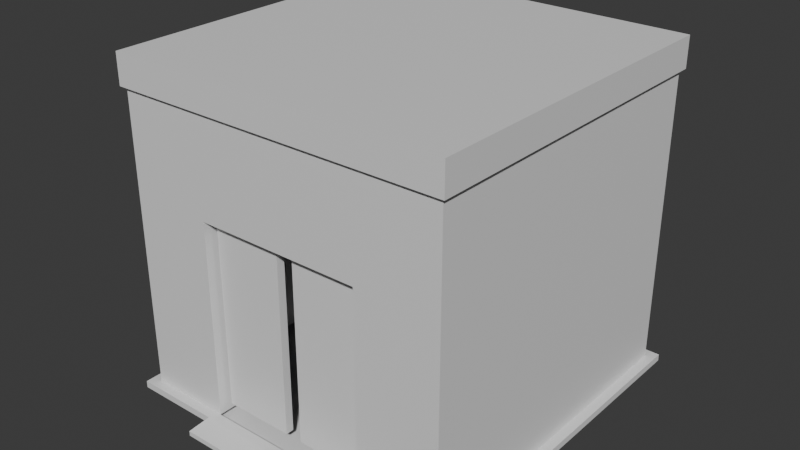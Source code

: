 # Source: Lift.blend  (saved by Blender 4.2.66; exported with 4.5.12 LTS)
import bpy
from mathutils import Matrix  # noqa: F401  (used for matrix-valued properties, if any)

bpy.ops.wm.read_factory_settings(use_empty=True)
scene = bpy.context.scene
scene.name = 'Scene'

# ---- collections
col_collection = bpy.data.collections.new('Collection'); scene.collection.children.link(col_collection)

# ---- materials (node trees are filled in below, after node groups)
mat_material = bpy.data.materials.new('Material')
mat_material.alpha_threshold = 0.0
mat_material.roughness = 0.5
mat_material.line_color = (0.0, 0.0, 0.0, 1.0)

# ---- material node trees
mat_material.use_nodes = True; mat_material.node_tree.nodes.clear()
_N = mat_material.node_tree.nodes; _L = mat_material.node_tree.links
n0 = _N.new('ShaderNodeOutputMaterial'); n0.name = 'Material Output'; n0.location = (300, 300)
n1 = _N.new('ShaderNodeBsdfPrincipled'); n1.name = 'Principled BSDF'; n1.location = (10, 300)
n1.inputs[3].default_value = 1.45
_L.new(n1.outputs[0], n0.inputs[0])
n0.is_active_output = True

# ---- world
world_world = bpy.data.worlds.new('World'); scene.world = world_world
world_world.use_nodes = True; world_world.node_tree.nodes.clear()
_N = world_world.node_tree.nodes; _L = world_world.node_tree.links
n0 = _N.new('ShaderNodeOutputWorld'); n0.name = 'World Output'; n0.location = (300, 300)
n1 = _N.new('ShaderNodeBackground'); n1.name = 'Background'; n1.location = (10, 300)
n1.inputs[0].default_value = (0.05088, 0.05088, 0.05088, 1.0)
_L.new(n1.outputs[0], n0.inputs[0])
n0.is_active_output = True
world_world.color = (0.05088, 0.05088, 0.05088)
world_world.sun_shadow_jitter_overblur = 0.0

# ---- meshes
me_cube_002 = bpy.data.meshes.new('Cube.002')
me_cube_002.from_pydata([(1.0, 1.0, 0.2199), (-1.0, -1.0, 0.2199), (1.0, -1.0, 0.2199), (-1.0, 1.0, 0.2199), (0.0, 1.0, 0.2199), (0.0, -1.0, 0.2199), (0.5, -1.0, 0.2199), (0.5, 1.0, 0.2199), (-0.5, 1.0, 0.2199), (-0.5, -1.0, 0.2199), (1.0, 1.0, -0.9612), (1.0, -1.0, -0.9612), (-1.0, 1.0, -0.9612), (0.0, 1.0, -0.9612), (0.0, -1.0, -0.9612), (-1.0, -1.0, -0.9612), (0.5, 1.0, -0.9612), (0.5, -1.0, -0.9612), (-0.5, -1.0, -0.9612), (-0.5, 1.0, -0.9612), (-1.0, -1.0, 0.8209), (1.0, 1.0, 0.8209), (1.0, -1.0, 0.8209), (-1.0, 1.0, 0.8209), (0.0, 1.0, 0.8209), (0.0, -1.0, 0.8209), (0.5, -1.0, 0.8209), (0.5, 1.0, 0.8209), (-0.5, 1.0, 0.8209), (-0.5, -1.0, 0.8209), (0.8586, 0.8586, 0.2199), (-0.8586, -0.8586, 0.2199), (0.8586, -0.8586, 0.2199), (-0.8586, 0.8586, 0.2199), (0.0, 0.8, 0.2199), (0.5, -0.8, 0.2199), (0.5, 0.8, 0.2199), (-0.5, 0.8, 0.2199), (-0.5, -0.8, 0.2199), (0.8586, 0.8586, -0.9612), (0.8586, -0.8586, -0.9612), (-0.8586, 0.8586, -0.9612), (0.0, 0.8, -0.9612), (0.0, -0.8558, -0.8226), (-0.8586, -0.8586, -0.9612), (0.5, 0.8, -0.9612), (0.5, -0.8, -0.9612), (-0.5, -0.8, -0.9612), (-0.5, 0.8, -0.9612), (-0.8586, -0.8586, 0.8209), (0.8586, 0.8586, 0.8209), (0.8586, -0.8586, 0.8209), (-0.8586, 0.8586, 0.8209), (0.0, 0.8, 0.8209), (0.0, -0.8, 0.8209), (0.5, -0.8, 0.8209), (0.5, 0.8, 0.8209), (-0.5, 0.8, 0.8209), (-0.5, -0.8, 0.8209), (-0.5296, -1.059, -1.001), (-0.5296, 1.059, -1.001), (0.5296, 1.059, -1.001), (0.5296, -1.059, -1.001), (-0.5296, -1.198, -0.9715), (0.0, -1.059, -1.001), (0.5296, -1.198, -0.9715), (0.0, 1.059, -1.001), (0.0, -1.198, -0.9715), (-1.059, -1.059, -1.001), (0.0, -1.198, -1.001), (-1.059, 1.059, -1.001), (0.5296, -1.198, -1.001), (1.059, -1.059, -1.001), (-0.5296, -1.198, -1.001), (1.059, 1.059, -1.001), (1.0, 1.0, -0.9612), (1.0, -1.0, -0.9612), (-1.0, 1.0, -0.9612), (0.0, 1.0, -0.9612), (0.0, -1.0, -0.9612), (-1.0, -1.0, -0.9612), (0.5, 1.0, -0.9612), (0.5, -1.0, -0.9612), (-0.5, -1.0, -0.9612), (-0.5, 1.0, -0.9612), (-1.0, -1.0, 0.8209), (1.0, 1.0, 0.8209), (1.0, -1.0, 0.8209), (-1.0, 1.0, 0.8209), (0.0, 1.0, 0.8209), (0.0, -1.0, 0.8209), (0.5, -1.0, 0.8209), (0.5, 1.0, 0.8209), (-0.5, 1.0, 0.8209), (-0.5, -1.0, 0.8209), (1.024, 1.024, 1.002), (1.024, -1.024, 1.002), (-1.024, 1.024, 1.002), (-1.024, -1.024, 1.002), (0.0, -1.024, 1.002), (0.0, 1.024, 1.002), (0.5118, 1.024, 1.002), (0.5118, -1.024, 1.002), (-0.5118, -1.024, 1.002), (-0.5118, 1.024, 1.002), (-1.024, -1.024, 0.8188), (1.024, 1.024, 0.8188), (1.024, -1.024, 0.8188), (-1.024, 1.024, 0.8188), (0.0, 1.024, 0.8188), (0.0, -1.024, 0.8188), (0.5118, -1.024, 0.8188), (0.5118, 1.024, 0.8188), (-0.5118, 1.024, 0.8188), (-0.5118, -1.024, 0.8188), (1.059, 1.059, -0.9601), (1.059, -1.059, -0.9601), (-1.059, 1.059, -0.9601), (0.0, 1.059, -0.9601), (0.0, -1.059, -0.9601), (-1.059, -1.059, -0.9601), (0.5296, 1.059, -0.9601), (0.5296, -1.059, -0.9601), (-0.5296, -1.059, -0.9601), (-0.5296, 1.059, -0.9601), (-0.04937, -0.9388, 0.2077), (-0.4721, -0.9388, 0.2077), (-0.04937, -0.9388, -0.9076), (-0.4721, -0.9388, -0.9076), (0.5483, -0.8622, -0.5493), (0.5483, -0.8622, -0.09047), (0.5483, -0.782, -0.5493), (0.5483, -0.782, -0.09047), (0.798, -0.8622, -0.5493), (0.798, -0.8622, -0.09047), (0.798, -0.782, -0.5493), (0.798, -0.782, -0.09047), (0.5312, -0.7765, -0.5808), (0.5312, -0.8677, -0.5808), (0.5312, -0.8677, -0.05901), (0.5312, -0.7765, -0.05901), (0.8151, -0.7765, -0.5808), (0.8151, -0.7765, -0.05901), (0.8151, -0.8677, -0.5808), (0.8151, -0.8677, -0.05901), (0.5312, -0.7681, -0.5808), (0.5483, -0.7736, -0.5493), (0.5483, -0.7736, -0.09047), (0.798, -0.7736, -0.5493), (0.798, -0.7736, -0.09047), (0.8151, -0.7681, -0.5808), (0.8151, -0.7681, -0.05901), (0.5312, -0.7681, -0.05901), (0.7434, -0.773, -0.2047), (0.7434, -0.8068, -0.2047), (0.75, -0.773, -0.2053), (0.75, -0.8068, -0.2053), (0.7563, -0.773, -0.2073), (0.7563, -0.8068, -0.2073), (0.7622, -0.773, -0.2104), (0.7622, -0.8068, -0.2104), (0.7673, -0.773, -0.2146), (0.7673, -0.8068, -0.2146), (0.7715, -0.773, -0.2197), (0.7715, -0.8068, -0.2197), (0.7746, -0.773, -0.2255), (0.7746, -0.8068, -0.2255), (0.7765, -0.773, -0.2319), (0.7765, -0.8068, -0.2319), (0.7772, -0.773, -0.2385), (0.7772, -0.8068, -0.2385), (0.7765, -0.773, -0.2451), (0.7765, -0.8068, -0.2451), (0.7746, -0.773, -0.2514), (0.7746, -0.8068, -0.2514), (0.7715, -0.773, -0.2572), (0.7715, -0.8068, -0.2572), (0.7673, -0.773, -0.2623), (0.7673, -0.8068, -0.2623), (0.7622, -0.773, -0.2665), (0.7622, -0.8068, -0.2665), (0.7563, -0.773, -0.2697), (0.7563, -0.8068, -0.2697), (0.75, -0.773, -0.2716), (0.75, -0.8068, -0.2716), (0.7434, -0.773, -0.2722), (0.7434, -0.8068, -0.2722), (0.7368, -0.773, -0.2716), (0.7368, -0.8068, -0.2716), (0.7305, -0.773, -0.2697), (0.7305, -0.8068, -0.2697), (0.7246, -0.773, -0.2665), (0.7246, -0.8068, -0.2665), (0.7195, -0.773, -0.2623), (0.7195, -0.8068, -0.2623), (0.7153, -0.773, -0.2572), (0.7153, -0.8068, -0.2572), (0.7122, -0.773, -0.2514), (0.7122, -0.8068, -0.2514), (0.7103, -0.773, -0.2451), (0.7103, -0.8068, -0.2451), (0.7096, -0.773, -0.2385), (0.7096, -0.8068, -0.2385), (0.7103, -0.773, -0.2319), (0.7103, -0.8068, -0.2319), (0.7122, -0.773, -0.2255), (0.7122, -0.8068, -0.2255), (0.7153, -0.773, -0.2197), (0.7153, -0.8068, -0.2197), (0.7195, -0.773, -0.2146), (0.7195, -0.8068, -0.2146), (0.7246, -0.773, -0.2104), (0.7246, -0.8068, -0.2104), (0.7305, -0.773, -0.2073), (0.7305, -0.8068, -0.2073), (0.7368, -0.773, -0.2053), (0.7368, -0.8068, -0.2053), (0.7434, -0.773, -0.305), (0.7434, -0.8068, -0.305), (0.75, -0.773, -0.3056), (0.75, -0.8068, -0.3056), (0.7563, -0.773, -0.3076), (0.7563, -0.8068, -0.3076), (0.7622, -0.773, -0.3107), (0.7622, -0.8068, -0.3107), (0.7673, -0.773, -0.3149), (0.7673, -0.8068, -0.3149), (0.7715, -0.773, -0.32), (0.7715, -0.8068, -0.32), (0.7746, -0.773, -0.3258), (0.7746, -0.8068, -0.3258), (0.7765, -0.773, -0.3322), (0.7765, -0.8068, -0.3322), (0.7772, -0.773, -0.3388), (0.7772, -0.8068, -0.3388), (0.7765, -0.773, -0.3453), (0.7765, -0.8068, -0.3453), (0.7746, -0.773, -0.3517), (0.7746, -0.8068, -0.3517), (0.7715, -0.773, -0.3575), (0.7715, -0.8068, -0.3575), (0.7673, -0.773, -0.3626), (0.7673, -0.8068, -0.3626), (0.7622, -0.773, -0.3668), (0.7622, -0.8068, -0.3668), (0.7563, -0.773, -0.37), (0.7563, -0.8068, -0.37), (0.75, -0.773, -0.3719), (0.75, -0.8068, -0.3719), (0.7434, -0.773, -0.3725), (0.7434, -0.8068, -0.3725), (0.7368, -0.773, -0.3719), (0.7368, -0.8068, -0.3719), (0.7305, -0.773, -0.37), (0.7305, -0.8068, -0.37), (0.7246, -0.773, -0.3668), (0.7246, -0.8068, -0.3668), (0.7195, -0.773, -0.3626), (0.7195, -0.8068, -0.3626), (0.7153, -0.773, -0.3575), (0.7153, -0.8068, -0.3575), (0.7122, -0.773, -0.3517), (0.7122, -0.8068, -0.3517), (0.7103, -0.773, -0.3453), (0.7103, -0.8068, -0.3453), (0.7096, -0.773, -0.3388), (0.7096, -0.8068, -0.3388), (0.7103, -0.773, -0.3322), (0.7103, -0.8068, -0.3322), (0.7122, -0.773, -0.3258), (0.7122, -0.8068, -0.3258), (0.7153, -0.773, -0.32), (0.7153, -0.8068, -0.32), (0.7195, -0.773, -0.3149), (0.7195, -0.8068, -0.3149), (0.7246, -0.773, -0.3107), (0.7246, -0.8068, -0.3107), (0.7305, -0.773, -0.3076), (0.7305, -0.8068, -0.3076), (0.7368, -0.773, -0.3056), (0.7368, -0.8068, -0.3056), (0.7434, -0.773, -0.4024), (0.7434, -0.8068, -0.4024), (0.75, -0.773, -0.4031), (0.75, -0.8068, -0.4031), (0.7563, -0.773, -0.405), (0.7563, -0.8068, -0.405), (0.7622, -0.773, -0.4081), (0.7622, -0.8068, -0.4081), (0.7673, -0.773, -0.4123), (0.7673, -0.8068, -0.4123), (0.7715, -0.773, -0.4174), (0.7715, -0.8068, -0.4174), (0.7746, -0.773, -0.4233), (0.7746, -0.8068, -0.4233), (0.7765, -0.773, -0.4296), (0.7765, -0.8068, -0.4296), (0.7772, -0.773, -0.4362), (0.7772, -0.8068, -0.4362), (0.7765, -0.773, -0.4428), (0.7765, -0.8068, -0.4428), (0.7746, -0.773, -0.4491), (0.7746, -0.8068, -0.4491), (0.7715, -0.773, -0.4549), (0.7715, -0.8068, -0.4549), (0.7673, -0.773, -0.46), (0.7673, -0.8068, -0.46), (0.7622, -0.773, -0.4642), (0.7622, -0.8068, -0.4642), (0.7563, -0.773, -0.4674), (0.7563, -0.8068, -0.4674), (0.75, -0.773, -0.4693), (0.75, -0.8068, -0.4693), (0.7434, -0.773, -0.4699), (0.7434, -0.8068, -0.4699), (0.7368, -0.773, -0.4693), (0.7368, -0.8068, -0.4693), (0.7305, -0.773, -0.4674), (0.7305, -0.8068, -0.4674), (0.7246, -0.773, -0.4642), (0.7246, -0.8068, -0.4642), (0.7195, -0.773, -0.46), (0.7195, -0.8068, -0.46), (0.7153, -0.773, -0.4549), (0.7153, -0.8068, -0.4549), (0.7122, -0.773, -0.4491), (0.7122, -0.8068, -0.4491), (0.7103, -0.773, -0.4428), (0.7103, -0.8068, -0.4428), (0.7096, -0.773, -0.4362), (0.7096, -0.8068, -0.4362), (0.7103, -0.773, -0.4296), (0.7103, -0.8068, -0.4296), (0.7122, -0.773, -0.4233), (0.7122, -0.8068, -0.4233), (0.7153, -0.773, -0.4174), (0.7153, -0.8068, -0.4174), (0.7195, -0.773, -0.4123), (0.7195, -0.8068, -0.4123), (0.7246, -0.773, -0.4081), (0.7246, -0.8068, -0.4081), (0.7305, -0.773, -0.405), (0.7305, -0.8068, -0.405), (0.7368, -0.773, -0.4031), (0.7368, -0.8068, -0.4031), (0.5655, -0.7943, -0.2631), (0.5655, -0.7943, -0.2173), (0.5655, -0.7697, -0.2631), (0.5655, -0.7697, -0.2173), (0.6963, -0.7943, -0.2631), (0.6963, -0.7943, -0.2173), (0.6963, -0.7697, -0.2631), (0.6963, -0.7697, -0.2173), (0.5655, -0.7943, -0.3627), (0.5655, -0.7943, -0.3169), (0.5655, -0.7697, -0.3627), (0.5655, -0.7697, -0.3169), (0.6963, -0.7943, -0.3627), (0.6963, -0.7943, -0.3169), (0.6963, -0.7697, -0.3627), (0.6963, -0.7697, -0.3169), (0.5655, -0.7943, -0.4614), (0.5655, -0.7943, -0.4157), (0.5655, -0.7697, -0.4614), (0.5655, -0.7697, -0.4157), (0.6963, -0.7943, -0.4614), (0.6963, -0.7943, -0.4157), (0.6963, -0.7697, -0.4614), (0.6963, -0.7697, -0.4157), (0.5661, -0.7943, -0.1812), (0.5661, -0.7943, -0.111), (0.5661, -0.7697, -0.1812), (0.5661, -0.7697, -0.111), (0.7731, -0.7943, -0.1812), (0.7731, -0.7943, -0.111), (0.7731, -0.7697, -0.1812), (0.7731, -0.7697, -0.111), (0.05359, -0.9388, 0.2077), (0.4721, -0.9388, 0.2077), (0.05359, -0.9388, -0.9076), (0.4721, -0.9388, -0.9076), (-0.04937, -0.8902, 0.2077), (-0.4721, -0.8902, 0.2077), (-0.04937, -0.8902, -0.9076), (-0.4721, -0.8902, -0.9076), (0.05359, -0.8902, 0.2077), (0.4721, -0.8902, 0.2077), (0.05359, -0.8902, -0.9076), (0.4721, -0.8902, -0.9076)], [(14, 18), (17, 14), (43, 47), (46, 43)], [(19, 8, 4, 13), (16, 7, 0, 10), (10, 0, 2, 11), (15, 1, 3, 12), (18, 9, 1, 15), (13, 4, 7, 16), (11, 2, 6, 17), (12, 3, 8, 19), (5, 25, 29, 9), (3, 23, 28, 8), (4, 24, 27, 7), (2, 22, 26, 6), (6, 26, 25, 5), (8, 28, 24, 4), (7, 27, 21, 0), (0, 21, 22, 2), (1, 20, 23, 3), (9, 29, 20, 1), (48, 42, 34, 37), (45, 39, 30, 36), (39, 40, 32, 30), (44, 41, 33, 31), (47, 44, 31, 38), (42, 45, 36, 34), (40, 46, 35, 32), (41, 48, 37, 33), (33, 37, 57, 52), (34, 36, 56, 53), (32, 35, 55, 51), (37, 34, 53, 57), (36, 30, 50, 56), (30, 32, 51, 50), (31, 33, 52, 49), (38, 31, 49, 58), (38, 58, 54, 55, 35, 6, 5, 9), (17, 6, 35, 46), (9, 18, 47, 38), (12, 19, 48, 41), (11, 17, 46, 40), (13, 16, 45, 42), (18, 15, 44, 47), (15, 12, 41, 44), (10, 11, 40, 39), (16, 10, 39, 45), (19, 13, 42, 48), (29, 25, 54, 58), (28, 23, 52, 57), (27, 24, 53, 56), (26, 22, 51, 55), (25, 26, 55, 54), (24, 28, 57, 53), (21, 27, 56, 50), (22, 21, 50, 51), (23, 20, 49, 52), (20, 29, 58, 49), (70, 60, 59, 68), (66, 61, 62, 64), (60, 66, 64, 59), (119, 123, 63, 67), (61, 74, 72, 62), (91, 87, 107, 111), (86, 92, 112, 106), (62, 122, 65, 71), (85, 94, 114, 105), (92, 89, 109, 112), (89, 93, 113, 109), (88, 85, 105, 108), (93, 88, 108, 113), (71, 65, 67, 69), (69, 67, 63, 73), (90, 91, 111, 110), (87, 86, 106, 107), (94, 90, 110, 114), (75, 76, 116, 115), (82, 79, 119, 122), (76, 82, 122, 116), (80, 77, 117, 120), (84, 78, 118, 124), (79, 83, 123, 119), (83, 80, 120, 123), (81, 75, 115, 121), (77, 84, 124, 117), (78, 81, 121, 118), (104, 97, 98, 103), (114, 103, 98, 105), (105, 98, 97, 108), (106, 95, 96, 107), (112, 101, 95, 106), (113, 104, 100, 109), (111, 102, 99, 110), (101, 100, 99, 102), (95, 101, 102, 96), (107, 96, 102, 111), (109, 100, 101, 112), (108, 97, 104, 113), (110, 99, 103, 114), (100, 104, 103, 99), (70, 117, 124, 60), (123, 59, 73, 63), (72, 116, 122, 62), (66, 118, 121, 61), (59, 123, 120, 68), (68, 120, 117, 70), (74, 115, 116, 72), (61, 121, 115, 74), (60, 124, 118, 66), (122, 119, 67, 65), (64, 62, 71, 69), (59, 64, 69, 73), (127, 128, 126, 125), (134, 133, 143, 144), (131, 132, 136, 135), (130, 134, 144, 139), (133, 134, 130, 129), (131, 135, 148, 146), (137, 140, 152, 145), (138, 139, 140, 137), (141, 142, 144, 143), (137, 141, 143, 138), (142, 140, 139, 144), (135, 136, 149, 148), (140, 142, 151, 152), (129, 130, 139, 138), (133, 129, 138, 143), (146, 148, 150, 145), (148, 149, 151, 150), (149, 147, 152, 151), (147, 146, 145, 152), (142, 141, 150, 151), (141, 137, 145, 150), (136, 132, 147, 149), (132, 131, 146, 147), (153, 154, 156, 155), (155, 156, 158, 157), (157, 158, 160, 159), (159, 160, 162, 161), (161, 162, 164, 163), (163, 164, 166, 165), (165, 166, 168, 167), (167, 168, 170, 169), (169, 170, 172, 171), (171, 172, 174, 173), (173, 174, 176, 175), (175, 176, 178, 177), (177, 178, 180, 179), (179, 180, 182, 181), (181, 182, 184, 183), (183, 184, 186, 185), (185, 186, 188, 187), (187, 188, 190, 189), (189, 190, 192, 191), (191, 192, 194, 193), (193, 194, 196, 195), (195, 196, 198, 197), (197, 198, 200, 199), (199, 200, 202, 201), (201, 202, 204, 203), (203, 204, 206, 205), (205, 206, 208, 207), (207, 208, 210, 209), (209, 210, 212, 211), (211, 212, 214, 213), (156, 154, 216, 214, 212, 210, 208, 206, 204, 202, 200, 198, 196, 194, 192, 190, 188, 186, 184, 182, 180, 178, 176, 174, 172, 170, 168, 166, 164, 162, 160, 158), (213, 214, 216, 215), (215, 216, 154, 153), (153, 155, 157, 159, 161, 163, 165, 167, 169, 171, 173, 175, 177, 179, 181, 183, 185, 187, 189, 191, 193, 195, 197, 199, 201, 203, 205, 207, 209, 211, 213, 215), (217, 218, 220, 219), (219, 220, 222, 221), (221, 222, 224, 223), (223, 224, 226, 225), (225, 226, 228, 227), (227, 228, 230, 229), (229, 230, 232, 231), (231, 232, 234, 233), (233, 234, 236, 235), (235, 236, 238, 237), (237, 238, 240, 239), (239, 240, 242, 241), (241, 242, 244, 243), (243, 244, 246, 245), (245, 246, 248, 247), (247, 248, 250, 249), (249, 250, 252, 251), (251, 252, 254, 253), (253, 254, 256, 255), (255, 256, 258, 257), (257, 258, 260, 259), (259, 260, 262, 261), (261, 262, 264, 263), (263, 264, 266, 265), (265, 266, 268, 267), (267, 268, 270, 269), (269, 270, 272, 271), (271, 272, 274, 273), (273, 274, 276, 275), (275, 276, 278, 277), (220, 218, 280, 278, 276, 274, 272, 270, 268, 266, 264, 262, 260, 258, 256, 254, 252, 250, 248, 246, 244, 242, 240, 238, 236, 234, 232, 230, 228, 226, 224, 222), (277, 278, 280, 279), (279, 280, 218, 217), (217, 219, 221, 223, 225, 227, 229, 231, 233, 235, 237, 239, 241, 243, 245, 247, 249, 251, 253, 255, 257, 259, 261, 263, 265, 267, 269, 271, 273, 275, 277, 279), (281, 282, 284, 283), (283, 284, 286, 285), (285, 286, 288, 287), (287, 288, 290, 289), (289, 290, 292, 291), (291, 292, 294, 293), (293, 294, 296, 295), (295, 296, 298, 297), (297, 298, 300, 299), (299, 300, 302, 301), (301, 302, 304, 303), (303, 304, 306, 305), (305, 306, 308, 307), (307, 308, 310, 309), (309, 310, 312, 311), (311, 312, 314, 313), (313, 314, 316, 315), (315, 316, 318, 317), (317, 318, 320, 319), (319, 320, 322, 321), (321, 322, 324, 323), (323, 324, 326, 325), (325, 326, 328, 327), (327, 328, 330, 329), (329, 330, 332, 331), (331, 332, 334, 333), (333, 334, 336, 335), (335, 336, 338, 337), (337, 338, 340, 339), (339, 340, 342, 341), (284, 282, 344, 342, 340, 338, 336, 334, 332, 330, 328, 326, 324, 322, 320, 318, 316, 314, 312, 310, 308, 306, 304, 302, 300, 298, 296, 294, 292, 290, 288, 286), (341, 342, 344, 343), (343, 344, 282, 281), (281, 283, 285, 287, 289, 291, 293, 295, 297, 299, 301, 303, 305, 307, 309, 311, 313, 315, 317, 319, 321, 323, 325, 327, 329, 331, 333, 335, 337, 339, 341, 343), (345, 346, 348, 347), (347, 348, 352, 351), (351, 352, 350, 349), (349, 350, 346, 345), (347, 351, 349, 345), (352, 348, 346, 350), (353, 354, 356, 355), (355, 356, 360, 359), (359, 360, 358, 357), (357, 358, 354, 353), (355, 359, 357, 353), (360, 356, 354, 358), (361, 362, 364, 363), (363, 364, 368, 367), (367, 368, 366, 365), (365, 366, 362, 361), (363, 367, 365, 361), (368, 364, 362, 366), (369, 370, 372, 371), (371, 372, 376, 375), (375, 376, 374, 373), (373, 374, 370, 369), (371, 375, 373, 369), (376, 372, 370, 374), (380, 379, 377, 378), (383, 381, 382, 384), (388, 386, 385, 387), (128, 127, 383, 384), (380, 378, 386, 388), (127, 125, 381, 383), (378, 377, 385, 386), (379, 380, 388, 387), (126, 128, 384, 382), (377, 379, 387, 385), (125, 126, 382, 381)])
_uv = me_cube_002.uv_layers.new(name='UVMap')
_uv.uv.foreach_set('vector', [0.3798, 0.3125, 0.5, 0.3125, 0.5, 0.375, 0.3798, 0.375, 0.3798, 0.4375, 0.5, 0.4375, 0.5, 0.5, 0.3798, 0.5, 0.3798, 0.5, 0.5, 0.5, 0.5, 0.75, 0.3798, 0.75, 0.3798, 0.0, 0.5, 0.0, 0.5, 0.25, 0.3798, 0.25, 0.3798, 0.9375, 0.5, 0.9375, 0.5, 1.0, 0.3798, 1.0, 0.3798, 0.375, 0.5, 0.375, 0.5, 0.4375, 0.3798, 0.4375, 0.3798, 0.75, 0.5, 0.75, 0.5, 0.8125, 0.3798, 0.8125, 0.3798, 0.25, 0.5, 0.25, 0.5, 0.3125, 0.3798, 0.3125, 0.5, 0.875, 0.5963, 0.875, 0.5963, 0.9375, 0.5, 0.9375, 0.5, 0.25, 0.5963, 0.25, 0.5963, 0.3125, 0.5, 0.3125, 0.5, 0.375, 0.5963, 0.375, 0.5963, 0.4375, 0.5, 0.4375, 0.5, 0.75, 0.5963, 0.75, 0.5963, 0.8125, 0.5, 0.8125, 0.5, 0.8125, 0.5963, 0.8125, 0.5963, 0.875, 0.5, 0.875, 0.5, 0.3125, 0.5963, 0.3125, 0.5963, 0.375, 0.5, 0.375, 0.5, 0.4375, 0.5963, 0.4375, 0.5963, 0.5, 0.5, 0.5, 0.5, 0.5, 0.5963, 0.5, 0.5963, 0.75, 0.5, 0.75, 0.5, 0.0, 0.5963, 0.0, 0.5963, 0.25, 0.5, 0.25, 0.5, 0.9375, 0.5963, 0.9375, 0.5963, 1.0, 0.5, 1.0, 0.3798, 0.3125, 0.3798, 0.375, 0.5, 0.375, 0.5, 0.3125, 0.3798, 0.4375, 0.3798, 0.5, 0.5, 0.5, 0.5, 0.4375, 0.3798, 0.5, 0.3798, 0.75, 0.5, 0.75, 0.5, 0.5, 0.3798, 0.0, 0.3798, 0.25, 0.5, 0.25, 0.5, 0.0, 0.3798, 0.9375, 0.3798, 1.0, 0.5, 1.0, 0.5, 0.9375, 0.3798, 0.375, 0.3798, 0.4375, 0.5, 0.4375, 0.5, 0.375, 0.3798, 0.75, 0.3798, 0.8125, 0.5, 0.8125, 0.5, 0.75, 0.3798, 0.25, 0.3798, 0.3125, 0.5, 0.3125, 0.5, 0.25, 0.5, 0.25, 0.5, 0.3125, 0.5963, 0.3125, 0.5963, 0.25, 0.5, 0.375, 0.5, 0.4375, 0.5963, 0.4375, 0.5963, 0.375, 0.5, 0.75, 0.5, 0.8125, 0.5963, 0.8125, 0.5963, 0.75, 0.5, 0.3125, 0.5, 0.375, 0.5963, 0.375, 0.5963, 0.3125, 0.5, 0.4375, 0.5, 0.5, 0.5963, 0.5, 0.5963, 0.4375, 0.5, 0.5, 0.5, 0.75, 0.5963, 0.75, 0.5963, 0.5, 0.5, 0.0, 0.5, 0.25, 0.5963, 0.25, 0.5963, 0.0, 0.5, 0.9375, 0.5, 1.0, 0.5963, 1.0, 0.5963, 0.9375, 0.5, 0.9375, 0.5963, 0.9375, 0.5963, 0.875, 0.5963, 0.8125, 0.5, 0.8125, 0.5, 0.8125, 0.5, 0.875, 0.5, 0.9375, 0.3798, 0.8125, 0.5, 0.8125, 0.5, 0.8125, 0.3798, 0.8125, 0.5, 0.9375, 0.3798, 0.9375, 0.3798, 0.9375, 0.5, 0.9375, 0.3798, 0.25, 0.3798, 0.3125, 0.3798, 0.3125, 0.3798, 0.25, 0.3798, 0.75, 0.3798, 0.8125, 0.3798, 0.8125, 0.3798, 0.75, 0.3798, 0.375, 0.3798, 0.4375, 0.3798, 0.4375, 0.3798, 0.375, 0.3798, 0.9375, 0.3798, 1.0, 0.3798, 1.0, 0.3798, 0.9375, 0.3798, 0.0, 0.3798, 0.25, 0.3798, 0.25, 0.3798, 0.0, 0.3798, 0.5, 0.3798, 0.75, 0.3798, 0.75, 0.3798, 0.5, 0.3798, 0.4375, 0.3798, 0.5, 0.3798, 0.5, 0.3798, 0.4375, 0.3798, 0.3125, 0.3798, 0.375, 0.3798, 0.375, 0.3798, 0.3125, 0.5963, 0.9375, 0.5963, 0.875, 0.5963, 0.875, 0.5963, 0.9375, 0.5963, 0.3125, 0.5963, 0.25, 0.5963, 0.25, 0.5963, 0.3125, 0.5963, 0.4375, 0.5963, 0.375, 0.5963, 0.375, 0.5963, 0.4375, 0.5963, 0.8125, 0.5963, 0.75, 0.5963, 0.75, 0.5963, 0.8125, 0.5963, 0.875, 0.5963, 0.8125, 0.5963, 0.8125, 0.5963, 0.875, 0.5963, 0.375, 0.5963, 0.3125, 0.5963, 0.3125, 0.5963, 0.375, 0.5963, 0.5, 0.5963, 0.4375, 0.5963, 0.4375, 0.5963, 0.5, 0.5963, 0.75, 0.5963, 0.5, 0.5963, 0.5, 0.5963, 0.75, 0.5963, 0.25, 0.5963, 0.0, 0.5963, 0.0, 0.5963, 0.25, 0.5963, 1.0, 0.5963, 0.9375, 0.5963, 0.9375, 0.5963, 1.0, 0.125, 0.5, 0.1875, 0.5, 0.1875, 0.75, 0.125, 0.75, 0.25, 0.5, 0.3125, 0.5, 0.3125, 0.75, 0.25, 0.75, 0.1875, 0.5, 0.25, 0.5, 0.25, 0.75, 0.1875, 0.75, 0.0, 0.0, 0.0, 0.0, 0.0, 0.0, 0.0, 0.0, 0.3125, 0.5, 0.375, 0.5, 0.375, 0.75, 0.3125, 0.75, 0.5963, 0.8125, 0.5963, 0.75, 0.5963, 0.75, 0.5963, 0.8125, 0.5963, 0.5, 0.5963, 0.4375, 0.5963, 0.4375, 0.5963, 0.5, 0.375, 0.8125, 0.3798, 0.8125, 0.3798, 0.8125, 0.375, 0.8125, 0.5963, 1.0, 0.5963, 0.9375, 0.5963, 0.9375, 0.5963, 1.0, 0.5963, 0.4375, 0.5963, 0.375, 0.5963, 0.375, 0.5963, 0.4375, 0.5963, 0.375, 0.5963, 0.3125, 0.5963, 0.3125, 0.5963, 0.375, 0.5963, 0.25, 0.5963, 0.0, 0.5963, 0.0, 0.5963, 0.25, 0.5963, 0.3125, 0.5963, 0.25, 0.5963, 0.25, 0.5963, 0.3125, 0.375, 0.8125, 0.3798, 0.8125, 0.3798, 0.875, 0.375, 0.875, 0.375, 0.875, 0.3798, 0.875, 0.3798, 0.9375, 0.375, 0.9375, 0.5963, 0.875, 0.5963, 0.8125, 0.5963, 0.8125, 0.5963, 0.875, 0.5963, 0.75, 0.5963, 0.5, 0.5963, 0.5, 0.5963, 0.75, 0.5963, 0.9375, 0.5963, 0.875, 0.5963, 0.875, 0.5963, 0.9375, 0.3798, 0.5, 0.3798, 0.75, 0.3798, 0.75, 0.3798, 0.5, 0.0, 0.0, 0.0, 0.0, 0.0, 0.0, 0.0, 0.0, 0.3798, 0.75, 0.3798, 0.8125, 0.3798, 0.8125, 0.3798, 0.75, 0.3798, 0.0, 0.3798, 0.25, 0.3798, 0.25, 0.3798, 0.0, 0.3798, 0.3125, 0.3798, 0.375, 0.3798, 0.375, 0.3798, 0.3125, 0.0, 0.0, 0.0, 0.0, 0.0, 0.0, 0.0, 0.0, 0.3798, 0.9375, 0.3798, 1.0, 0.3798, 1.0, 0.3798, 0.9375, 0.3798, 0.4375, 0.3798, 0.5, 0.3798, 0.5, 0.3798, 0.4375, 0.3798, 0.25, 0.3798, 0.3125, 0.3798, 0.3125, 0.3798, 0.25, 0.3798, 0.375, 0.3798, 0.4375, 0.3798, 0.4375, 0.3798, 0.375, 0.8125, 0.5, 0.875, 0.5, 0.875, 0.75, 0.8125, 0.75, 0.5963, 0.9375, 0.625, 0.9375, 0.625, 1.0, 0.5963, 1.0, 0.5963, 0.0, 0.625, 0.0, 0.625, 0.25, 0.5963, 0.25, 0.5963, 0.5, 0.625, 0.5, 0.625, 0.75, 0.5963, 0.75, 0.5963, 0.4375, 0.625, 0.4375, 0.625, 0.5, 0.5963, 0.5, 0.5963, 0.3125, 0.625, 0.3125, 0.625, 0.375, 0.5963, 0.375, 0.5963, 0.8125, 0.625, 0.8125, 0.625, 0.875, 0.5963, 0.875, 0.6875, 0.5, 0.75, 0.5, 0.75, 0.75, 0.6875, 0.75, 0.625, 0.5, 0.6875, 0.5, 0.6875, 0.75, 0.625, 0.75, 0.5963, 0.75, 0.625, 0.75, 0.625, 0.8125, 0.5963, 0.8125, 0.5963, 0.375, 0.625, 0.375, 0.625, 0.4375, 0.5963, 0.4375, 0.5963, 0.25, 0.625, 0.25, 0.625, 0.3125, 0.5963, 0.3125, 0.5963, 0.875, 0.625, 0.875, 0.625, 0.9375, 0.5963, 0.9375, 0.75, 0.5, 0.8125, 0.5, 0.8125, 0.75, 0.75, 0.75, 0.375, 0.25, 0.3798, 0.25, 0.3798, 0.3125, 0.375, 0.3125, 0.3798, 0.9375, 0.375, 0.9375, 0.375, 0.9375, 0.3798, 0.9375, 0.375, 0.75, 0.3798, 0.75, 0.3798, 0.8125, 0.375, 0.8125, 0.375, 0.375, 0.3798, 0.375, 0.3798, 0.4375, 0.375, 0.4375, 0.375, 0.9375, 0.3798, 0.9375, 0.3798, 1.0, 0.375, 1.0, 0.375, 0.0, 0.3798, 0.0, 0.3798, 0.25, 0.375, 0.25, 0.375, 0.5, 0.3798, 0.5, 0.3798, 0.75, 0.375, 0.75, 0.375, 0.4375, 0.3798, 0.4375, 0.3798, 0.5, 0.375, 0.5, 0.375, 0.3125, 0.3798, 0.3125, 0.3798, 0.375, 0.375, 0.375, 0.0, 0.0, 0.0, 0.0, 0.0, 0.0, 0.0, 0.0, 0.25, 0.75, 0.3125, 0.75, 0.3125, 0.75, 0.25, 0.75, 0.1875, 0.75, 0.25, 0.75, 0.25, 0.75, 0.1875, 0.75, 0.3798, 0.875, 0.3798, 0.9375, 0.5, 0.9375, 0.5, 0.875, 0.625, 0.75, 0.375, 0.75, 0.375, 0.75, 0.625, 0.75, 0.375, 0.25, 0.625, 0.25, 0.625, 0.5, 0.375, 0.5, 0.625, 1.0, 0.625, 0.75, 0.625, 0.75, 0.625, 1.0, 0.375, 0.75, 0.625, 0.75, 0.625, 1.0, 0.375, 1.0, 0.375, 0.25, 0.375, 0.5, 0.375, 0.5, 0.375, 0.25, 0.375, 0.25, 0.625, 0.25, 0.625, 0.25, 0.375, 0.25, 0.375, 0.0, 0.625, 0.0, 0.625, 0.25, 0.375, 0.25, 0.375, 0.5, 0.625, 0.5, 0.625, 0.75, 0.375, 0.75, 0.125, 0.5, 0.375, 0.5, 0.375, 0.75, 0.125, 0.75, 0.625, 0.5, 0.875, 0.5, 0.875, 0.75, 0.625, 0.75, 0.375, 0.5, 0.625, 0.5, 0.625, 0.5, 0.375, 0.5, 0.875, 0.5, 0.625, 0.5, 0.625, 0.5, 0.875, 0.5, 0.375, 1.0, 0.625, 1.0, 0.625, 1.0, 0.375, 1.0, 0.375, 0.75, 0.375, 1.0, 0.375, 1.0, 0.375, 0.75, 0.375, 0.25, 0.375, 0.5, 0.375, 0.5, 0.375, 0.25, 0.375, 0.5, 0.625, 0.5, 0.625, 0.5, 0.375, 0.5, 0.625, 0.5, 0.625, 0.25, 0.625, 0.25, 0.625, 0.5, 0.625, 0.25, 0.375, 0.25, 0.375, 0.25, 0.625, 0.25, 0.625, 0.5, 0.375, 0.5, 0.375, 0.5, 0.625, 0.5, 0.375, 0.5, 0.125, 0.5, 0.125, 0.5, 0.375, 0.5, 0.625, 0.5, 0.625, 0.25, 0.625, 0.25, 0.625, 0.5, 0.625, 0.25, 0.375, 0.25, 0.375, 0.25, 0.625, 0.25, 1.0, 0.5, 1.0, 1.0, 0.9688, 1.0, 0.9688, 0.5, 0.9688, 0.5, 0.9688, 1.0, 0.9375, 1.0, 0.9375, 0.5, 0.9375, 0.5, 0.9375, 1.0, 0.9062, 1.0, 0.9062, 0.5, 0.9062, 0.5, 0.9062, 1.0, 0.875, 1.0, 0.875, 0.5, 0.875, 0.5, 0.875, 1.0, 0.8438, 1.0, 0.8438, 0.5, 0.8438, 0.5, 0.8438, 1.0, 0.8125, 1.0, 0.8125, 0.5, 0.8125, 0.5, 0.8125, 1.0, 0.7812, 1.0, 0.7812, 0.5, 0.7812, 0.5, 0.7812, 1.0, 0.75, 1.0, 0.75, 0.5, 0.75, 0.5, 0.75, 1.0, 0.7188, 1.0, 0.7188, 0.5, 0.7188, 0.5, 0.7188, 1.0, 0.6875, 1.0, 0.6875, 0.5, 0.6875, 0.5, 0.6875, 1.0, 0.6562, 1.0, 0.6562, 0.5, 0.6562, 0.5, 0.6562, 1.0, 0.625, 1.0, 0.625, 0.5, 0.625, 0.5, 0.625, 1.0, 0.5938, 1.0, 0.5938, 0.5, 0.5938, 0.5, 0.5938, 1.0, 0.5625, 1.0, 0.5625, 0.5, 0.5625, 0.5, 0.5625, 1.0, 0.5312, 1.0, 0.5312, 0.5, 0.5312, 0.5, 0.5312, 1.0, 0.5, 1.0, 0.5, 0.5, 0.5, 0.5, 0.5, 1.0, 0.4688, 1.0, 0.4688, 0.5, 0.4688, 0.5, 0.4688, 1.0, 0.4375, 1.0, 0.4375, 0.5, 0.4375, 0.5, 0.4375, 1.0, 0.4062, 1.0, 0.4062, 0.5, 0.4062, 0.5, 0.4062, 1.0, 0.375, 1.0, 0.375, 0.5, 0.375, 0.5, 0.375, 1.0, 0.3438, 1.0, 0.3438, 0.5, 0.3438, 0.5, 0.3438, 1.0, 0.3125, 1.0, 0.3125, 0.5, 0.3125, 0.5, 0.3125, 1.0, 0.2812, 1.0, 0.2812, 0.5, 0.2812, 0.5, 0.2812, 1.0, 0.25, 1.0, 0.25, 0.5, 0.25, 0.5, 0.25, 1.0, 0.2188, 1.0, 0.2188, 0.5, 0.2188, 0.5, 0.2188, 1.0, 0.1875, 1.0, 0.1875, 0.5, 0.1875, 0.5, 0.1875, 1.0, 0.1562, 1.0, 0.1562, 0.5, 0.1562, 0.5, 0.1562, 1.0, 0.125, 1.0, 0.125, 0.5, 0.125, 0.5, 0.125, 1.0, 0.09375, 1.0, 0.09375, 0.5, 0.09375, 0.5, 0.09375, 1.0, 0.0625, 1.0, 0.0625, 0.5, 0.2968, 0.4854, 0.25, 0.49, 0.2032, 0.4854, 0.1582, 0.4717, 0.1167, 0.4496, 0.08029, 0.4197, 0.05045, 0.3833, 0.02827, 0.3418, 0.01461, 0.2968, 0.01, 0.25, 0.01461, 0.2032, 0.02827, 0.1582, 0.05045, 0.1167, 0.08029, 0.08029, 0.1167, 0.05045, 0.1582, 0.02827, 0.2032, 0.01461, 0.25, 0.01, 0.2968, 0.01461, 0.3418, 0.02827, 0.3833, 0.05045, 0.4197, 0.08029, 0.4496, 0.1167, 0.4717, 0.1582, 0.4854, 0.2032, 0.49, 0.25, 0.4854, 0.2968, 0.4717, 0.3418, 0.4496, 0.3833, 0.4197, 0.4197, 0.3833, 0.4496, 0.3418, 0.4717, 0.0625, 0.5, 0.0625, 1.0, 0.03125, 1.0, 0.03125, 0.5, 0.03125, 0.5, 0.03125, 1.0, 0.0, 1.0, 0.0, 0.5, 0.75, 0.49, 0.7968, 0.4854, 0.8418, 0.4717, 0.8833, 0.4496, 0.9197, 0.4197, 0.9496, 0.3833, 0.9717, 0.3418, 0.9854, 0.2968, 0.99, 0.25, 0.9854, 0.2032, 0.9717, 0.1582, 0.9496, 0.1167, 0.9197, 0.08029, 0.8833, 0.05045, 0.8418, 0.02827, 0.7968, 0.01461, 0.75, 0.01, 0.7032, 0.01461, 0.6582, 0.02827, 0.6167, 0.05045, 0.5803, 0.08029, 0.5504, 0.1167, 0.5283, 0.1582, 0.5146, 0.2032, 0.51, 0.25, 0.5146, 0.2968, 0.5283, 0.3418, 0.5504, 0.3833, 0.5803, 0.4197, 0.6167, 0.4496, 0.6582, 0.4717, 0.7032, 0.4854, 1.0, 0.5, 1.0, 1.0, 0.9688, 1.0, 0.9688, 0.5, 0.9688, 0.5, 0.9688, 1.0, 0.9375, 1.0, 0.9375, 0.5, 0.9375, 0.5, 0.9375, 1.0, 0.9062, 1.0, 0.9062, 0.5, 0.9062, 0.5, 0.9062, 1.0, 0.875, 1.0, 0.875, 0.5, 0.875, 0.5, 0.875, 1.0, 0.8438, 1.0, 0.8438, 0.5, 0.8438, 0.5, 0.8438, 1.0, 0.8125, 1.0, 0.8125, 0.5, 0.8125, 0.5, 0.8125, 1.0, 0.7812, 1.0, 0.7812, 0.5, 0.7812, 0.5, 0.7812, 1.0, 0.75, 1.0, 0.75, 0.5, 0.75, 0.5, 0.75, 1.0, 0.7188, 1.0, 0.7188, 0.5, 0.7188, 0.5, 0.7188, 1.0, 0.6875, 1.0, 0.6875, 0.5, 0.6875, 0.5, 0.6875, 1.0, 0.6562, 1.0, 0.6562, 0.5, 0.6562, 0.5, 0.6562, 1.0, 0.625, 1.0, 0.625, 0.5, 0.625, 0.5, 0.625, 1.0, 0.5938, 1.0, 0.5938, 0.5, 0.5938, 0.5, 0.5938, 1.0, 0.5625, 1.0, 0.5625, 0.5, 0.5625, 0.5, 0.5625, 1.0, 0.5312, 1.0, 0.5312, 0.5, 0.5312, 0.5, 0.5312, 1.0, 0.5, 1.0, 0.5, 0.5, 0.5, 0.5, 0.5, 1.0, 0.4688, 1.0, 0.4688, 0.5, 0.4688, 0.5, 0.4688, 1.0, 0.4375, 1.0, 0.4375, 0.5, 0.4375, 0.5, 0.4375, 1.0, 0.4062, 1.0, 0.4062, 0.5, 0.4062, 0.5, 0.4062, 1.0, 0.375, 1.0, 0.375, 0.5, 0.375, 0.5, 0.375, 1.0, 0.3438, 1.0, 0.3438, 0.5, 0.3438, 0.5, 0.3438, 1.0, 0.3125, 1.0, 0.3125, 0.5, 0.3125, 0.5, 0.3125, 1.0, 0.2812, 1.0, 0.2812, 0.5, 0.2812, 0.5, 0.2812, 1.0, 0.25, 1.0, 0.25, 0.5, 0.25, 0.5, 0.25, 1.0, 0.2188, 1.0, 0.2188, 0.5, 0.2188, 0.5, 0.2188, 1.0, 0.1875, 1.0, 0.1875, 0.5, 0.1875, 0.5, 0.1875, 1.0, 0.1562, 1.0, 0.1562, 0.5, 0.1562, 0.5, 0.1562, 1.0, 0.125, 1.0, 0.125, 0.5, 0.125, 0.5, 0.125, 1.0, 0.09375, 1.0, 0.09375, 0.5, 0.09375, 0.5, 0.09375, 1.0, 0.0625, 1.0, 0.0625, 0.5, 0.2968, 0.4854, 0.25, 0.49, 0.2032, 0.4854, 0.1582, 0.4717, 0.1167, 0.4496, 0.08029, 0.4197, 0.05045, 0.3833, 0.02827, 0.3418, 0.01461, 0.2968, 0.01, 0.25, 0.01461, 0.2032, 0.02827, 0.1582, 0.05045, 0.1167, 0.08029, 0.08029, 0.1167, 0.05045, 0.1582, 0.02827, 0.2032, 0.01461, 0.25, 0.01, 0.2968, 0.01461, 0.3418, 0.02827, 0.3833, 0.05045, 0.4197, 0.08029, 0.4496, 0.1167, 0.4717, 0.1582, 0.4854, 0.2032, 0.49, 0.25, 0.4854, 0.2968, 0.4717, 0.3418, 0.4496, 0.3833, 0.4197, 0.4197, 0.3833, 0.4496, 0.3418, 0.4717, 0.0625, 0.5, 0.0625, 1.0, 0.03125, 1.0, 0.03125, 0.5, 0.03125, 0.5, 0.03125, 1.0, 0.0, 1.0, 0.0, 0.5, 0.75, 0.49, 0.7968, 0.4854, 0.8418, 0.4717, 0.8833, 0.4496, 0.9197, 0.4197, 0.9496, 0.3833, 0.9717, 0.3418, 0.9854, 0.2968, 0.99, 0.25, 0.9854, 0.2032, 0.9717, 0.1582, 0.9496, 0.1167, 0.9197, 0.08029, 0.8833, 0.05045, 0.8418, 0.02827, 0.7968, 0.01461, 0.75, 0.01, 0.7032, 0.01461, 0.6582, 0.02827, 0.6167, 0.05045, 0.5803, 0.08029, 0.5504, 0.1167, 0.5283, 0.1582, 0.5146, 0.2032, 0.51, 0.25, 0.5146, 0.2968, 0.5283, 0.3418, 0.5504, 0.3833, 0.5803, 0.4197, 0.6167, 0.4496, 0.6582, 0.4717, 0.7032, 0.4854, 1.0, 0.5, 1.0, 1.0, 0.9688, 1.0, 0.9688, 0.5, 0.9688, 0.5, 0.9688, 1.0, 0.9375, 1.0, 0.9375, 0.5, 0.9375, 0.5, 0.9375, 1.0, 0.9062, 1.0, 0.9062, 0.5, 0.9062, 0.5, 0.9062, 1.0, 0.875, 1.0, 0.875, 0.5, 0.875, 0.5, 0.875, 1.0, 0.8438, 1.0, 0.8438, 0.5, 0.8438, 0.5, 0.8438, 1.0, 0.8125, 1.0, 0.8125, 0.5, 0.8125, 0.5, 0.8125, 1.0, 0.7812, 1.0, 0.7812, 0.5, 0.7812, 0.5, 0.7812, 1.0, 0.75, 1.0, 0.75, 0.5, 0.75, 0.5, 0.75, 1.0, 0.7188, 1.0, 0.7188, 0.5, 0.7188, 0.5, 0.7188, 1.0, 0.6875, 1.0, 0.6875, 0.5, 0.6875, 0.5, 0.6875, 1.0, 0.6562, 1.0, 0.6562, 0.5, 0.6562, 0.5, 0.6562, 1.0, 0.625, 1.0, 0.625, 0.5, 0.625, 0.5, 0.625, 1.0, 0.5938, 1.0, 0.5938, 0.5, 0.5938, 0.5, 0.5938, 1.0, 0.5625, 1.0, 0.5625, 0.5, 0.5625, 0.5, 0.5625, 1.0, 0.5312, 1.0, 0.5312, 0.5, 0.5312, 0.5, 0.5312, 1.0, 0.5, 1.0, 0.5, 0.5, 0.5, 0.5, 0.5, 1.0, 0.4688, 1.0, 0.4688, 0.5, 0.4688, 0.5, 0.4688, 1.0, 0.4375, 1.0, 0.4375, 0.5, 0.4375, 0.5, 0.4375, 1.0, 0.4062, 1.0, 0.4062, 0.5, 0.4062, 0.5, 0.4062, 1.0, 0.375, 1.0, 0.375, 0.5, 0.375, 0.5, 0.375, 1.0, 0.3438, 1.0, 0.3438, 0.5, 0.3438, 0.5, 0.3438, 1.0, 0.3125, 1.0, 0.3125, 0.5, 0.3125, 0.5, 0.3125, 1.0, 0.2812, 1.0, 0.2812, 0.5, 0.2812, 0.5, 0.2812, 1.0, 0.25, 1.0, 0.25, 0.5, 0.25, 0.5, 0.25, 1.0, 0.2188, 1.0, 0.2188, 0.5, 0.2188, 0.5, 0.2188, 1.0, 0.1875, 1.0, 0.1875, 0.5, 0.1875, 0.5, 0.1875, 1.0, 0.1562, 1.0, 0.1562, 0.5, 0.1562, 0.5, 0.1562, 1.0, 0.125, 1.0, 0.125, 0.5, 0.125, 0.5, 0.125, 1.0, 0.09375, 1.0, 0.09375, 0.5, 0.09375, 0.5, 0.09375, 1.0, 0.0625, 1.0, 0.0625, 0.5, 0.2968, 0.4854, 0.25, 0.49, 0.2032, 0.4854, 0.1582, 0.4717, 0.1167, 0.4496, 0.08029, 0.4197, 0.05045, 0.3833, 0.02827, 0.3418, 0.01461, 0.2968, 0.01, 0.25, 0.01461, 0.2032, 0.02827, 0.1582, 0.05045, 0.1167, 0.08029, 0.08029, 0.1167, 0.05045, 0.1582, 0.02827, 0.2032, 0.01461, 0.25, 0.01, 0.2968, 0.01461, 0.3418, 0.02827, 0.3833, 0.05045, 0.4197, 0.08029, 0.4496, 0.1167, 0.4717, 0.1582, 0.4854, 0.2032, 0.49, 0.25, 0.4854, 0.2968, 0.4717, 0.3418, 0.4496, 0.3833, 0.4197, 0.4197, 0.3833, 0.4496, 0.3418, 0.4717, 0.0625, 0.5, 0.0625, 1.0, 0.03125, 1.0, 0.03125, 0.5, 0.03125, 0.5, 0.03125, 1.0, 0.0, 1.0, 0.0, 0.5, 0.75, 0.49, 0.7968, 0.4854, 0.8418, 0.4717, 0.8833, 0.4496, 0.9197, 0.4197, 0.9496, 0.3833, 0.9717, 0.3418, 0.9854, 0.2968, 0.99, 0.25, 0.9854, 0.2032, 0.9717, 0.1582, 0.9496, 0.1167, 0.9197, 0.08029, 0.8833, 0.05045, 0.8418, 0.02827, 0.7968, 0.01461, 0.75, 0.01, 0.7032, 0.01461, 0.6582, 0.02827, 0.6167, 0.05045, 0.5803, 0.08029, 0.5504, 0.1167, 0.5283, 0.1582, 0.5146, 0.2032, 0.51, 0.25, 0.5146, 0.2968, 0.5283, 0.3418, 0.5504, 0.3833, 0.5803, 0.4197, 0.6167, 0.4496, 0.6582, 0.4717, 0.7032, 0.4854, 0.375, 0.0, 0.625, 0.0, 0.625, 0.25, 0.375, 0.25, 0.375, 0.25, 0.625, 0.25, 0.625, 0.5, 0.375, 0.5, 0.375, 0.5, 0.625, 0.5, 0.625, 0.75, 0.375, 0.75, 0.375, 0.75, 0.625, 0.75, 0.625, 1.0, 0.375, 1.0, 0.125, 0.5, 0.375, 0.5, 0.375, 0.75, 0.125, 0.75, 0.625, 0.5, 0.875, 0.5, 0.875, 0.75, 0.625, 0.75, 0.375, 0.0, 0.625, 0.0, 0.625, 0.25, 0.375, 0.25, 0.375, 0.25, 0.625, 0.25, 0.625, 0.5, 0.375, 0.5, 0.375, 0.5, 0.625, 0.5, 0.625, 0.75, 0.375, 0.75, 0.375, 0.75, 0.625, 0.75, 0.625, 1.0, 0.375, 1.0, 0.125, 0.5, 0.375, 0.5, 0.375, 0.75, 0.125, 0.75, 0.625, 0.5, 0.875, 0.5, 0.875, 0.75, 0.625, 0.75, 0.375, 0.0, 0.625, 0.0, 0.625, 0.25, 0.375, 0.25, 0.375, 0.25, 0.625, 0.25, 0.625, 0.5, 0.375, 0.5, 0.375, 0.5, 0.625, 0.5, 0.625, 0.75, 0.375, 0.75, 0.375, 0.75, 0.625, 0.75, 0.625, 1.0, 0.375, 1.0, 0.125, 0.5, 0.375, 0.5, 0.375, 0.75, 0.125, 0.75, 0.625, 0.5, 0.875, 0.5, 0.875, 0.75, 0.625, 0.75, 0.375, 0.0, 0.625, 0.0, 0.625, 0.25, 0.375, 0.25, 0.375, 0.25, 0.625, 0.25, 0.625, 0.5, 0.375, 0.5, 0.375, 0.5, 0.625, 0.5, 0.625, 0.75, 0.375, 0.75, 0.375, 0.75, 0.625, 0.75, 0.625, 1.0, 0.375, 1.0, 0.125, 0.5, 0.375, 0.5, 0.375, 0.75, 0.125, 0.75, 0.625, 0.5, 0.875, 0.5, 0.875, 0.75, 0.625, 0.75, 0.3798, 0.8125, 0.3798, 0.875, 0.5, 0.875, 0.5, 0.8125, 0.3798, 0.875, 0.5, 0.875, 0.5, 0.9375, 0.3798, 0.9375, 0.3798, 0.8125, 0.5, 0.8125, 0.5, 0.875, 0.3798, 0.875, 0.3798, 0.9375, 0.3798, 0.875, 0.3798, 0.875, 0.3798, 0.9375, 0.3798, 0.8125, 0.5, 0.8125, 0.5, 0.8125, 0.3798, 0.8125, 0.3798, 0.875, 0.5, 0.875, 0.5, 0.875, 0.3798, 0.875, 0.5, 0.8125, 0.5, 0.875, 0.5, 0.875, 0.5, 0.8125, 0.3798, 0.875, 0.3798, 0.8125, 0.3798, 0.8125, 0.3798, 0.875, 0.5, 0.9375, 0.3798, 0.9375, 0.3798, 0.9375, 0.5, 0.9375, 0.5, 0.875, 0.3798, 0.875, 0.3798, 0.875, 0.5, 0.875, 0.5, 0.875, 0.5, 0.9375, 0.5, 0.9375, 0.5, 0.875])
me_cube_002.materials.append(mat_material)
me_cube_002.use_mirror_vertex_groups = False
me_cube_002.update()
arm_armature = bpy.data.armatures.new('Armature')  # bones are not reproduced

# ---- objects
ob_cube_002 = bpy.data.objects.new('Cube.002', me_cube_002)
ob_armature = bpy.data.objects.new('Armature', arm_armature)

# ---- transforms, parenting, visibility, modifiers, constraints
ob_cube_002.parent = ob_armature
ob_cube_002.location = (0.0, 0.0, 2.61)
ob_cube_002.scale = (3.466, 3.466, 3.466)
ob_cube_002.lock_rotations_4d = False
ob_cube_002.empty_display_type = 'ARROWS'
ob_cube_002.lineart.crease_threshold = 0.0
_vg = ob_cube_002.vertex_groups.new(name='Bone.001')
for _i, _w in zip([125, 127, 377, 378, 379, 380, 381, 383, 385, 386, 387, 388], [0.009444, 0.005603, 1.0, 1.0, 0.9998, 0.9998, 0.009444, 0.004728, 1.0, 1.0, 1.0, 1.0]): _vg.add([_i], _w, 'REPLACE')
_vg = ob_cube_002.vertex_groups.new(name='Bone.002')
for _i, _w in zip([125, 126, 127, 128, 381, 382, 383, 384], [0.9906, 0.9844, 0.9944, 0.9978, 0.9906, 0.9844, 0.9953, 0.9978]): _vg.add([_i], _w, 'REPLACE')
_m = ob_cube_002.modifiers.new('Armature', 'ARMATURE')
_m.object = ob_armature
ob_armature.location = (0.0, 0.0, 0.0)
ob_armature.show_in_front = True

# ---- collection membership
col_collection.objects.link(ob_cube_002)
col_collection.objects.link(ob_armature)

# ---- scene / render settings (as saved in the file)
scene.frame_start = 1; scene.frame_end = 27; scene.frame_set(0)
scene.render.engine = 'BLENDER_EEVEE_NEXT'
bpy.context.view_layer.update()

# ---- added for rendering (the .blend has no active camera and no usable light): camera, sun
cam_auto = bpy.data.cameras.new('AutoCamera')
cam_auto.lens = 50.0
cam_auto.sensor_width = 36.0
cam_auto.clip_end = 1000.0
ob_auto_camera = bpy.data.objects.new('AutoCamera', cam_auto)
scene.collection.objects.link(ob_auto_camera)
ob_auto_camera.location = (11.8239, -14.4286, 12.0705)
ob_auto_camera.rotation_euler = (1.09748, -7.21219e-08, 0.694738)
scene.camera = ob_auto_camera
light_auto_sun = bpy.data.lights.new('AutoSun', 'SUN')
light_auto_sun.energy = 3.0
light_auto_sun.angle = 0.0523599
ob_auto_sun = bpy.data.objects.new('AutoSun', light_auto_sun)
scene.collection.objects.link(ob_auto_sun)
ob_auto_sun.rotation_euler = (0.872665, 0.174533, 0.523599)
bpy.context.view_layer.update()
